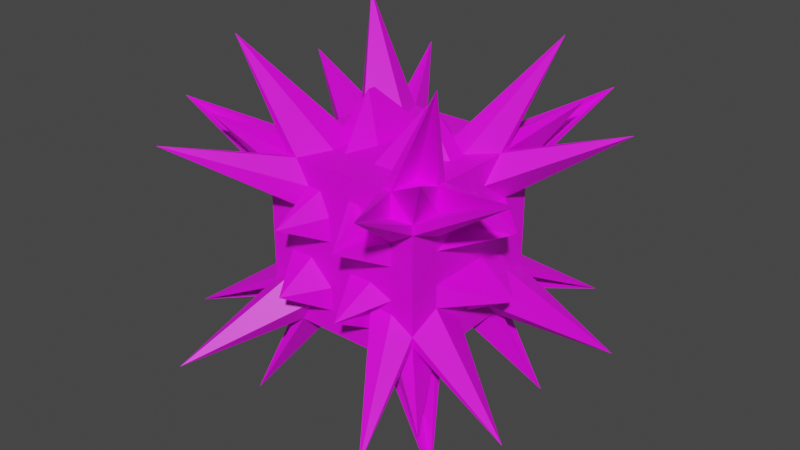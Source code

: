 # Source: angry-abstract2.blend  (saved by Blender 3.3.6; exported with 4.5.12 LTS)
import bpy
from mathutils import Matrix  # noqa: F401  (used for matrix-valued properties, if any)

bpy.ops.wm.read_factory_settings(use_empty=True)
scene = bpy.context.scene
scene.name = 'Scene'

# ---- collections
col_collection = bpy.data.collections.new('Collection'); scene.collection.children.link(col_collection)

# ---- images (referenced by path relative to the original .blend; pixels are not part of the script)
import os
ASSET_DIR = os.environ.get("B2B_ASSET_DIR", "")  # directory of the original .blend (textures are referenced by path, not embedded)
HERE = os.path.dirname(os.path.abspath(__file__))  # packed textures are extracted next to this script under _unpacked/

def load_image(name, relpath, width, height, colorspace="sRGB"):
    """Load a texture the original file referenced (path relative to the .blend, or extracted next to this script)."""
    p = next((c for c in (os.path.join(HERE, relpath), os.path.join(ASSET_DIR, relpath)) if relpath and os.path.exists(c)), "")
    if p:
        img = bpy.data.images.load(p, check_existing=True)
        img.name = name
    else:  # same state as the original file: an image datablock whose file is absent (Cycles renders it pink)
        img = bpy.data.images.new(name, width, height)
        img.source = "FILE"
        img.filepath = "//" + (relpath or name)
    img.colorspace_settings.name = colorspace
    return img
img_angryabstracttexture4_jpg = load_image('angryabstracttexture4.jpg', 'angryabstracttexture4.jpg', 1024, 1024, 'sRGB')

# ---- materials (node trees are filled in below, after node groups)
mat_material = bpy.data.materials.new('Material')
mat_material.alpha_threshold = 0.0
mat_material.use_transparent_shadow = False
mat_material.roughness = 0.5
mat_material.line_color = (0.0, 0.0, 0.0, 1.0)

# ---- material node trees
mat_material.use_nodes = True; mat_material.node_tree.nodes.clear()
_N = mat_material.node_tree.nodes; _L = mat_material.node_tree.links
n0 = _N.new('ShaderNodeOutputMaterial'); n0.name = 'Material Output'; n0.location = (300, 300)
n1 = _N.new('ShaderNodeBsdfPrincipled'); n1.name = 'Principled BSDF'; n1.location = (10, 300)
n1.distribution = 'GGX'
n1.subsurface_method = 'RANDOM_WALK_SKIN'
n1.inputs[3].default_value = 1.45
n1.inputs[27].default_value = (0.0, 0.0, 0.0, 1.0)
n1.inputs[28].default_value = 1.0
n2 = _N.new('ShaderNodeTexImage'); n2.name = 'Image Texture'; n2.location = (-300, 362)
n2.image = img_angryabstracttexture4_jpg
_L.new(n1.outputs[0], n0.inputs[0])
_L.new(n2.outputs[0], n1.inputs[0])
n0.is_active_output = True

# ---- world
world_world = bpy.data.worlds.new('World'); scene.world = world_world
world_world.use_nodes = True; world_world.node_tree.nodes.clear()
_N = world_world.node_tree.nodes; _L = world_world.node_tree.links
n0 = _N.new('ShaderNodeOutputWorld'); n0.name = 'World Output'; n0.location = (300, 300)
n1 = _N.new('ShaderNodeBackground'); n1.name = 'Background'; n1.location = (10, 300)
n1.inputs[0].default_value = (0.05088, 0.05088, 0.05088, 1.0)
_L.new(n1.outputs[0], n0.inputs[0])
n0.is_active_output = True
world_world.color = (0.05088, 0.05088, 0.05088)
world_world.use_sun_shadow = False
world_world.sun_shadow_jitter_overblur = 0.0

# ---- meshes
me_cube = bpy.data.meshes.new('Cube')
me_cube.from_pydata([(1.532, 1.532, 1.532), (1.532, 1.532, -1.532), (1.532, -1.532, 1.532), (1.532, -1.532, -1.532), (-1.532, 1.532, 1.532), (-1.532, 1.532, -1.532), (-1.532, -1.532, 1.532), (-1.532, -1.532, -1.532), (-1.076, 0.5202, -1.076), (-1.076, 0.03494, -1.076), (-1.076, -0.2153, -1.076), (-1.076, -0.5202, -1.076), (1.076, 0.5202, 1.076), (1.076, 0.03494, 1.076), (1.076, -0.2153, 1.076), (1.076, -0.5202, 1.076), (-1.076, -0.5202, 1.076), (-1.076, -0.03494, 1.076), (-1.076, 0.2153, 1.076), (-1.076, 0.5202, 1.076), (1.076, -0.5202, -1.076), (1.076, -0.03494, -1.076), (1.076, 0.2153, -1.076), (1.076, 0.5202, -1.076), (0.6432, 1.076, -1.076), (0.281, 1.076, -1.076), (0.1538, 1.076, -1.076), (-0.1538, 1.076, -1.076), (-0.4613, 1.076, -1.076), (-0.6432, 1.076, -1.076), (0.6432, -1.076, 1.076), (0.281, -1.076, 1.076), (0.1538, -1.076, 1.076), (-0.1538, -1.076, 1.076), (-0.4613, -1.076, 1.076), (-0.6432, -1.076, 1.076), (-0.6432, -1.076, -1.076), (-0.281, -1.076, -1.076), (-0.1538, -1.076, -1.076), (0.1538, -1.076, -1.076), (0.4613, -1.076, -1.076), (0.6432, -1.076, -1.076), (-0.6432, 1.076, 1.076), (-0.281, 1.076, 1.076), (-0.1538, 1.076, 1.076), (0.1538, 1.076, 1.076), (0.4613, 1.076, 1.076), (0.6432, 1.076, 1.076), (1.437, 1.162, -2.405), (0.281, 0.6458, -1.076), (0.1538, 0.6458, -1.076), (-0.1538, 0.6458, -1.076), (-0.4613, 0.6458, -1.076), (-1.437, 1.162, -2.405), (0.7688, 0.03494, -1.076), (0.434, 0.05396, -1.663), (0.1538, 0.2153, -1.076), (-0.1538, 0.2153, -1.076), (-0.4613, 0.2153, -1.076), (-0.7688, 0.03494, -1.076), (0.7688, -0.03494, -1.076), (0.434, -0.05396, -1.663), (0.1538, -0.2153, -1.076), (-0.1538, -0.2153, -1.076), (-0.4613, -0.2153, -1.076), (-0.7688, -0.03494, -1.076), (1.437, -1.162, -2.405), (0.281, -0.6458, -1.076), (0.1538, -0.6458, -1.076), (-0.1538, -0.6458, -1.076), (-0.4613, -0.6458, -1.076), (-1.437, -1.162, -2.405), (-1.437, 1.162, 2.405), (-0.281, 0.6458, 1.076), (-0.1538, 0.6458, 1.076), (0.1538, 0.6458, 1.076), (0.4613, 0.6458, 1.076), (1.437, 1.162, 2.405), (-0.7688, 0.03494, 1.076), (-0.434, 0.05396, 1.663), (-0.1538, 0.2153, 1.076), (0.1538, 0.2153, 1.076), (0.4613, 0.2153, 1.076), (0.7688, 0.03494, 1.076), (-0.7688, -0.03494, 1.076), (-0.434, -0.05396, 1.663), (-0.1538, -0.2153, 1.076), (0.1538, -0.2153, 1.076), (0.4613, -0.2153, 1.076), (0.7688, -0.03494, 1.076), (-1.437, -1.162, 2.405), (-0.281, -0.6458, 1.076), (-0.1538, -0.6458, 1.076), (0.1538, -0.6458, 1.076), (0.4613, -0.6458, 1.076), (1.437, -1.162, 2.405), (1.076, 1.076, 0.6432), (1.076, 1.076, 0.281), (1.076, 1.076, 0.1538), (1.076, 1.076, -0.1538), (1.076, 1.076, -0.4613), (1.076, 1.076, -0.6432), (-1.076, -1.076, -0.6432), (-1.076, -1.076, -0.281), (-1.076, -1.076, -0.1538), (-1.076, -1.076, 0.1538), (-1.076, -1.076, 0.4613), (-1.076, -1.076, 0.6432), (1.076, -1.076, 0.6432), (1.076, -1.076, 0.281), (1.076, -1.076, 0.1538), (1.076, -1.076, -0.1538), (1.076, -1.076, -0.4613), (1.076, -1.076, -0.6432), (-1.076, 1.076, 0.6432), (-1.076, 1.076, 0.281), (-1.076, 1.076, 0.1538), (-1.076, 1.076, -0.1538), (-1.076, 1.076, -0.4613), (-1.076, 1.076, -0.6432), (2.405, 1.162, 1.437), (1.076, 0.6458, 0.281), (1.076, 0.6458, 0.1538), (1.076, 0.6458, -0.1538), (1.076, 0.6458, -0.4613), (2.405, 1.162, -1.437), (1.076, 0.03494, 0.7688), (1.663, 0.05396, 0.434), (1.076, 0.2153, 0.1538), (1.076, 0.2153, -0.1538), (1.076, 0.2153, -0.4613), (1.076, 0.03494, -0.7688), (1.076, -0.03494, 0.7688), (1.663, -0.05396, 0.434), (1.076, -0.2153, 0.1538), (1.076, -0.2153, -0.1538), (1.076, -0.2153, -0.4613), (1.076, -0.03494, -0.7688), (2.405, -1.162, 1.437), (1.076, -0.6458, 0.281), (1.076, -0.6458, 0.1538), (1.076, -0.6458, -0.1538), (1.076, -0.6458, -0.4613), (2.405, -1.162, -1.437), (-2.405, -1.162, 1.437), (-1.076, -0.6458, 0.281), (-1.076, -0.6458, 0.1538), (-1.076, -0.6458, -0.1538), (-1.076, -0.6458, -0.4613), (-2.405, -1.162, -1.437), (-1.076, -0.03494, 0.7688), (-1.663, -0.05396, 0.434), (-1.076, -0.2153, 0.1538), (-1.076, -0.2153, -0.1538), (-1.076, -0.2153, -0.4613), (-1.076, -0.03494, -0.7688), (-1.076, 0.03494, 0.7688), (-1.663, 0.05396, 0.434), (-1.076, 0.2153, 0.1538), (-1.076, 0.2153, -0.1538), (-1.076, 0.2153, -0.4613), (-1.076, 0.03494, -0.7688), (-2.405, 1.162, 1.437), (-1.076, 0.6458, 0.281), (-1.076, 0.6458, 0.1538), (-1.076, 0.6458, -0.1538), (-1.076, 0.6458, -0.4613), (-2.405, 1.162, -1.437), (-1.437, 2.405, 1.437), (-0.7688, 1.076, 0.281), (-0.7688, 1.076, 0.1538), (-0.7688, 1.076, -0.1538), (-0.7688, 1.076, -0.4613), (-1.437, 2.405, -1.437), (-0.281, 1.076, 0.7688), (-0.434, 1.663, 0.434), (-0.4613, 1.076, 0.1538), (-0.4613, 1.076, -0.1538), (-0.4613, 1.076, -0.4613), (-0.281, 1.076, -0.7688), (-0.1538, 1.076, 0.7688), (-0.1538, 1.076, 0.4613), (-0.1538, 1.076, 0.1538), (-0.1538, 1.076, -0.1538), (-0.1538, 1.076, -0.4613), (-0.1538, 1.076, -0.7688), (0.1538, 1.076, 0.7688), (0.1538, 1.076, 0.4613), (0.1538, 1.076, 0.1538), (0.1538, 1.076, -0.1538), (0.1538, 1.076, -0.4613), (0.1538, 1.076, -0.7688), (0.281, 1.076, 0.7688), (0.434, 1.663, 0.434), (0.4613, 1.076, 0.1538), (0.4613, 1.076, -0.1538), (0.4613, 1.076, -0.4613), (0.281, 1.076, -0.7688), (1.437, 2.405, 1.437), (0.7688, 1.076, 0.281), (0.7688, 1.076, 0.1538), (0.7688, 1.076, -0.1538), (0.7688, 1.076, -0.4613), (1.437, 2.405, -1.437), (1.437, -2.405, 1.437), (0.7688, -1.076, 0.281), (0.7688, -1.076, 0.1538), (0.7688, -1.076, -0.1538), (0.7688, -1.076, -0.4613), (1.437, -2.405, -1.437), (0.281, -1.076, 0.7688), (0.434, -1.663, 0.434), (0.4613, -1.076, 0.1538), (0.4613, -1.076, -0.1538), (0.4613, -1.076, -0.4613), (0.281, -1.076, -0.7688), (0.1538, -1.076, 0.7688), (0.1538, -1.076, 0.4613), (0.1538, -1.076, 0.1538), (0.1538, -1.076, -0.1538), (0.1538, -1.076, -0.4613), (0.1538, -1.076, -0.7688), (-0.1538, -1.076, 0.7688), (-0.1538, -1.076, 0.4613), (-0.1538, -1.076, 0.1538), (-0.1538, -1.076, -0.1538), (-0.1538, -1.076, -0.4613), (-0.1538, -1.076, -0.7688), (-0.281, -1.076, 0.7688), (-0.434, -1.663, 0.434), (-0.4613, -1.076, 0.1538), (-0.4613, -1.076, -0.1538), (-0.4613, -1.076, -0.4613), (-0.281, -1.076, -0.7688), (-1.437, -2.405, 1.437), (-0.7688, -1.076, 0.281), (-0.7688, -1.076, 0.1538), (-0.7688, -1.076, -0.1538), (-0.7688, -1.076, -0.4613), (-1.437, -2.405, -1.437), (1.076, 0.6458, -0.7688), (1.076, 0.6458, -1.076), (1.076, -0.6458, -0.7688), (1.076, -0.6458, -1.076), (-0.7688, 0.6458, -1.076), (-1.076, 0.6458, -1.076), (-0.7688, -0.6458, -1.076), (-1.076, -0.6458, -1.076), (-1.076, -0.6458, -0.7688), (-1.076, 0.6458, -0.7688), (0.7688, 0.6458, 1.076), (1.076, 0.6458, 1.076), (0.7688, -0.6458, 1.076), (1.076, -0.6458, 1.076), (0.7688, 0.6458, -1.076), (0.7688, -0.6458, -1.076), (-1.076, 0.6458, 1.076), (-0.7688, 0.6458, 1.076), (-1.076, -0.6458, 1.076), (-0.7688, -0.6458, 1.076), (0.7688, 1.076, 1.076), (-0.7688, 1.076, 1.076), (-0.7688, 1.076, -1.076), (0.7688, 1.076, -1.076), (-0.7688, 1.076, -0.7688), (0.7688, 1.076, -0.7688), (-0.7688, -1.076, -1.076), (0.7688, -1.076, -1.076), (0.7688, -1.076, -0.7688), (-0.7688, -1.076, -0.7688), (0.7688, -1.076, 1.076), (-0.7688, -1.076, 1.076), (1.076, 0.6458, 0.7688), (1.076, -0.6458, 0.7688), (-1.076, -0.6458, 0.7688), (-1.076, 0.6458, 0.7688), (-0.7688, 1.076, 0.7688), (0.7688, 1.076, 0.7688), (0.7688, -1.076, 0.7688), (-0.7688, -1.076, 0.7688), (1.076, -1.076, -0.7688), (1.076, -1.076, 0.7688), (-1.076, 1.076, -0.7688), (-1.076, 1.076, 0.7688), (-1.076, -1.076, -0.7688), (-1.076, -1.076, 0.7688), (1.076, 1.076, -0.7688), (1.076, 1.076, 0.7688), (1.076, 0.2153, -0.7688), (1.076, 0.03494, -1.076), (1.076, -0.2153, -0.7688), (1.076, -0.2153, -1.076), (-0.7688, 0.2153, -1.076), (-1.076, 0.2153, -1.076), (-0.7688, -0.2153, -1.076), (-1.076, -0.03494, -1.076), (-1.076, -0.2153, -0.7688), (-1.076, 0.2153, -0.7688), (0.7688, 0.2153, 1.076), (1.076, 0.2153, 1.076), (0.7688, -0.2153, 1.076), (1.076, -0.03494, 1.076), (0.7688, 0.2153, -1.076), (0.4613, 0.2153, -1.076), (-0.434, 0.05396, -1.663), (0.7688, -0.2153, -1.076), (0.4613, -0.2153, -1.076), (-0.434, -0.05396, -1.663), (-1.076, 0.03494, 1.076), (-0.7688, 0.2153, 1.076), (-0.4613, 0.2153, 1.076), (0.434, 0.05396, 1.663), (-1.076, -0.2153, 1.076), (-0.7688, -0.2153, 1.076), (-0.4613, -0.2153, 1.076), (0.434, -0.05396, 1.663), (0.281, -0.6458, 1.076), (-0.4613, -0.6458, 1.076), (0.281, 0.6458, 1.076), (-0.4613, 0.6458, 1.076), (0.281, 1.076, 1.076), (-0.4613, 1.076, 1.076), (-0.281, -0.6458, -1.076), (0.4613, -0.6458, -1.076), (-0.281, 0.6458, -1.076), (0.4613, 0.6458, -1.076), (-0.281, 1.076, -1.076), (0.4613, 1.076, -1.076), (-0.4613, 1.076, -0.7688), (0.4613, 1.076, -0.7688), (-0.4613, -1.076, -1.076), (0.281, -1.076, -1.076), (0.4613, -1.076, -0.7688), (-0.4613, -1.076, -0.7688), (0.4613, -1.076, 1.076), (-0.281, -1.076, 1.076), (1.076, 0.2153, 0.7688), (1.076, 0.2153, 0.4613), (1.663, 0.05396, -0.434), (1.076, -0.2153, 0.7688), (1.076, -0.2153, 0.4613), (1.663, -0.05396, -0.434), (-1.076, -0.2153, 0.7688), (-1.076, -0.2153, 0.4613), (-1.663, -0.05396, -0.434), (-1.076, 0.2153, 0.7688), (-1.076, 0.2153, 0.4613), (-1.663, 0.05396, -0.434), (-0.4613, 1.076, 0.7688), (-0.4613, 1.076, 0.4613), (-0.434, 1.663, -0.434), (0.4613, 1.076, 0.7688), (0.4613, 1.076, 0.4613), (0.434, 1.663, -0.434), (0.4613, -1.076, 0.7688), (0.4613, -1.076, 0.4613), (0.434, -1.663, -0.434), (-0.4613, -1.076, 0.7688), (-0.4613, -1.076, 0.4613), (-0.434, -1.663, -0.434), (-0.7688, -1.076, -0.281), (-0.7688, -1.076, 0.4613), (0.7688, -1.076, -0.281), (0.7688, -1.076, 0.4613), (1.076, -1.076, -0.281), (1.076, -1.076, 0.4613), (0.7688, 1.076, -0.281), (0.7688, 1.076, 0.4613), (-0.7688, 1.076, -0.281), (-0.7688, 1.076, 0.4613), (-1.076, 1.076, -0.281), (-1.076, 1.076, 0.4613), (-1.076, 0.6458, -0.281), (-1.076, 0.6458, 0.4613), (-1.076, -0.6458, -0.281), (-1.076, -0.6458, 0.4613), (-1.076, -1.076, -0.4613), (-1.076, -1.076, 0.281), (1.076, -0.6458, -0.281), (1.076, -0.6458, 0.4613), (1.076, 0.6458, -0.281), (1.076, 0.6458, 0.4613), (1.076, 1.076, -0.281), (1.076, 1.076, 0.4613)], [], [(259, 258, 6, 271), (279, 271, 6, 285), (275, 256, 4, 283), (255, 243, 3, 267), (273, 253, 2, 281), (277, 260, 0, 287), (287, 0, 251, 272), (120, 12, 299, 336), (126, 13, 301, 132), (339, 14, 15, 138), (263, 1, 241, 254), (48, 23, 22, 302), (54, 289, 21, 60), (305, 291, 20, 66), (285, 6, 258, 274), (144, 16, 312, 342), (150, 17, 308, 156), (345, 18, 19, 162), (261, 4, 256, 257), (72, 19, 18, 309), (78, 308, 17, 84), (313, 312, 16, 90), (14, 300, 95, 15), (300, 88, 94, 95), (315, 87, 93, 316), (87, 86, 92, 93), (86, 85, 91, 92), (314, 313, 90, 317), (13, 83, 89, 301), (83, 311, 315, 89), (311, 81, 87, 315), (81, 80, 86, 87), (80, 79, 85, 86), (79, 78, 84, 85), (12, 77, 298, 299), (77, 76, 82, 298), (318, 75, 81, 311), (75, 74, 80, 81), (74, 73, 79, 80), (319, 72, 309, 310), (0, 260, 250, 251), (47, 46, 76, 77), (320, 45, 75, 318), (45, 44, 74, 75), (44, 43, 73, 74), (321, 42, 72, 319), (10, 294, 71, 11), (294, 64, 70, 71), (307, 63, 69, 322), (63, 62, 68, 69), (62, 61, 67, 68), (306, 305, 66, 323), (9, 59, 65, 295), (59, 304, 307, 65), (304, 57, 63, 307), (57, 56, 62, 63), (56, 55, 61, 62), (55, 54, 60, 61), (8, 53, 292, 293), (53, 52, 58, 292), (324, 51, 57, 304), (51, 50, 56, 57), (50, 49, 55, 56), (325, 48, 302, 303), (5, 262, 244, 245), (29, 28, 52, 53), (326, 27, 51, 324), (27, 26, 50, 51), (26, 25, 49, 50), (327, 24, 48, 325), (283, 4, 261, 276), (168, 42, 321, 348), (174, 43, 44, 180), (180, 44, 45, 186), (186, 45, 320, 192), (351, 46, 47, 198), (247, 246, 266, 7), (71, 70, 330, 36), (322, 69, 38, 37), (69, 68, 39, 38), (68, 67, 331, 39), (323, 66, 41, 40), (281, 2, 270, 278), (204, 30, 334, 354), (210, 31, 32, 216), (216, 32, 33, 222), (222, 33, 335, 228), (357, 34, 35, 234), (253, 252, 270, 2), (95, 94, 334, 30), (316, 93, 32, 31), (93, 92, 33, 32), (92, 91, 335, 33), (317, 90, 35, 34), (330, 333, 239, 36), (333, 232, 238, 239), (359, 231, 237, 360), (231, 230, 236, 237), (230, 229, 235, 236), (358, 357, 234, 361), (38, 227, 233, 37), (227, 226, 359, 233), (226, 225, 231, 359), (225, 224, 230, 231), (224, 223, 229, 230), (223, 222, 228, 229), (39, 221, 227, 38), (221, 220, 226, 227), (220, 219, 225, 226), (219, 218, 224, 225), (218, 217, 223, 224), (217, 216, 222, 223), (331, 215, 221, 39), (215, 356, 220, 221), (356, 213, 219, 220), (213, 212, 218, 219), (212, 211, 217, 218), (211, 210, 216, 217), (41, 209, 332, 40), (209, 208, 214, 332), (362, 207, 213, 356), (207, 206, 212, 213), (206, 205, 211, 212), (363, 204, 354, 355), (3, 280, 268, 267), (113, 112, 208, 209), (364, 111, 207, 362), (111, 110, 206, 207), (110, 109, 205, 206), (365, 108, 204, 363), (327, 329, 203, 24), (329, 196, 202, 203), (353, 195, 201, 366), (195, 194, 200, 201), (194, 193, 199, 200), (352, 351, 198, 367), (26, 191, 197, 25), (191, 190, 353, 197), (190, 189, 195, 353), (189, 188, 194, 195), (188, 187, 193, 194), (187, 186, 192, 193), (27, 185, 191, 26), (185, 184, 190, 191), (184, 183, 189, 190), (183, 182, 188, 189), (182, 181, 187, 188), (181, 180, 186, 187), (326, 179, 185, 27), (179, 350, 184, 185), (350, 177, 183, 184), (177, 176, 182, 183), (176, 175, 181, 182), (175, 174, 180, 181), (29, 173, 328, 28), (173, 172, 178, 328), (368, 171, 177, 350), (171, 170, 176, 177), (170, 169, 175, 176), (369, 168, 348, 349), (5, 282, 264, 262), (119, 118, 172, 173), (370, 117, 171, 368), (117, 116, 170, 171), (116, 115, 169, 170), (371, 114, 168, 369), (293, 297, 167, 8), (297, 160, 166, 167), (347, 159, 165, 372), (159, 158, 164, 165), (158, 157, 163, 164), (346, 345, 162, 373), (295, 155, 161, 9), (155, 344, 347, 161), (344, 153, 159, 347), (153, 152, 158, 159), (152, 151, 157, 158), (151, 150, 156, 157), (11, 149, 296, 10), (149, 148, 154, 296), (374, 147, 153, 344), (147, 146, 152, 153), (146, 145, 151, 152), (375, 144, 342, 343), (7, 284, 248, 247), (102, 376, 148, 149), (103, 104, 147, 374), (104, 105, 146, 147), (105, 377, 145, 146), (106, 107, 144, 375), (291, 290, 143, 20), (290, 136, 142, 143), (341, 135, 141, 378), (135, 134, 140, 141), (134, 133, 139, 140), (340, 339, 138, 379), (289, 131, 137, 21), (131, 338, 341, 137), (338, 129, 135, 341), (129, 128, 134, 135), (128, 127, 133, 134), (127, 126, 132, 133), (23, 125, 288, 22), (125, 124, 130, 288), (380, 123, 129, 338), (123, 122, 128, 129), (122, 121, 127, 128), (381, 120, 336, 337), (1, 286, 240, 241), (101, 100, 124, 125), (382, 99, 123, 380), (99, 98, 122, 123), (98, 97, 121, 122), (383, 96, 120, 381), (263, 265, 286, 1), (203, 202, 100, 101), (366, 201, 99, 382), (201, 200, 98, 99), (200, 199, 97, 98), (367, 198, 96, 383), (243, 242, 280, 3), (143, 142, 112, 113), (378, 141, 111, 364), (141, 140, 110, 111), (140, 139, 109, 110), (379, 138, 108, 365), (245, 249, 282, 5), (167, 166, 118, 119), (372, 165, 117, 370), (165, 164, 116, 117), (164, 163, 115, 116), (373, 162, 114, 371), (266, 269, 284, 7), (239, 238, 376, 102), (360, 237, 104, 103), (237, 236, 105, 104), (236, 235, 377, 105), (361, 234, 107, 106), (125, 23, 241, 240), (20, 143, 242, 243), (53, 8, 245, 244), (11, 71, 246, 247), (149, 11, 247, 248), (8, 167, 249, 245), (77, 12, 251, 250), (15, 95, 252, 253), (23, 48, 254, 241), (66, 20, 243, 255), (19, 72, 257, 256), (90, 16, 258, 259), (47, 77, 250, 260), (72, 42, 261, 257), (29, 53, 244, 262), (48, 24, 263, 254), (173, 29, 262, 264), (24, 203, 265, 263), (71, 36, 266, 246), (41, 66, 255, 267), (209, 41, 267, 268), (36, 239, 269, 266), (95, 30, 270, 252), (35, 90, 259, 271), (12, 120, 272, 251), (138, 15, 253, 273), (16, 144, 274, 258), (162, 19, 256, 275), (42, 168, 276, 261), (198, 47, 260, 277), (30, 204, 278, 270), (234, 35, 271, 279), (113, 209, 268, 280), (204, 108, 281, 278), (119, 173, 264, 282), (168, 114, 283, 276), (102, 149, 248, 284), (144, 107, 285, 274), (101, 125, 240, 286), (120, 96, 287, 272), (203, 101, 286, 265), (96, 198, 277, 287), (143, 113, 280, 242), (108, 138, 273, 281), (167, 119, 282, 249), (114, 162, 275, 283), (239, 102, 284, 269), (107, 234, 279, 285), (131, 289, 22, 288), (21, 137, 290, 291), (59, 9, 293, 292), (295, 65, 294, 10), (155, 295, 10, 296), (9, 161, 297, 293), (83, 13, 299, 298), (301, 89, 300, 14), (289, 54, 302, 22), (54, 55, 303, 302), (304, 59, 292, 58), (60, 21, 291, 305), (61, 60, 305, 306), (65, 307, 64, 294), (308, 78, 309, 18), (78, 79, 310, 309), (311, 83, 298, 82), (84, 17, 312, 313), (85, 84, 313, 314), (89, 315, 88, 300), (315, 316, 94, 88), (91, 85, 314, 317), (318, 311, 82, 76), (79, 73, 319, 310), (320, 318, 76, 46), (73, 43, 321, 319), (307, 322, 70, 64), (67, 61, 306, 323), (324, 304, 58, 52), (55, 49, 325, 303), (326, 324, 52, 28), (49, 25, 327, 325), (179, 326, 28, 328), (25, 197, 329, 327), (322, 37, 330, 70), (331, 67, 323, 40), (215, 331, 40, 332), (37, 233, 333, 330), (316, 31, 334, 94), (335, 91, 317, 34), (13, 126, 336, 299), (126, 127, 337, 336), (338, 131, 288, 130), (132, 301, 14, 339), (133, 132, 339, 340), (137, 341, 136, 290), (17, 150, 342, 312), (150, 151, 343, 342), (344, 155, 296, 154), (156, 308, 18, 345), (157, 156, 345, 346), (161, 347, 160, 297), (43, 174, 348, 321), (174, 175, 349, 348), (350, 179, 328, 178), (192, 320, 46, 351), (193, 192, 351, 352), (197, 353, 196, 329), (31, 210, 354, 334), (210, 211, 355, 354), (356, 215, 332, 214), (228, 335, 34, 357), (229, 228, 357, 358), (233, 359, 232, 333), (359, 360, 238, 232), (235, 229, 358, 361), (362, 356, 214, 208), (211, 205, 363, 355), (364, 362, 208, 112), (205, 109, 365, 363), (353, 366, 202, 196), (199, 193, 352, 367), (368, 350, 178, 172), (175, 169, 369, 349), (370, 368, 172, 118), (169, 115, 371, 369), (347, 372, 166, 160), (163, 157, 346, 373), (374, 344, 154, 148), (151, 145, 375, 343), (103, 374, 148, 376), (145, 377, 106, 375), (341, 378, 142, 136), (139, 133, 340, 379), (380, 338, 130, 124), (127, 121, 381, 337), (382, 380, 124, 100), (121, 97, 383, 381), (366, 382, 100, 202), (97, 199, 367, 383), (378, 364, 112, 142), (109, 139, 379, 365), (372, 370, 118, 166), (115, 163, 373, 371), (360, 103, 376, 238), (377, 235, 361, 106)])
_uv = me_cube.uv_layers.new(name='UVMap')
_uv.uv.foreach_set('vector', [0.2265, 0.9714, 0.2241, 0.9526, 0.2526, 0.8803, 0.2526, 0.9571, 0.5866, 0.9714, 0.5771, 0.95, 0.6076, 0.8911, 0.6076, 0.9614, 0.9766, 0.5397, 0.9841, 0.5556, 0.9841, 0.6353, 0.9582, 0.5629, 0.9155, 0.3964, 0.9337, 0.402, 0.9337, 0.4817, 0.897, 0.4197, 0.1013, 0.9703, 0.09872, 0.9519, 0.1274, 0.8786, 0.1274, 0.9555, 0.7557, 0.9865, 0.7445, 0.966, 0.7765, 0.9166, 0.7765, 0.9758, 0.8933, 0.9185, 0.9298, 0.8568, 0.9298, 0.9367, 0.912, 0.9421, 0.3732, 0.3914, 0.3921, 0.2914, 0.4072, 0.2766, 0.4238, 0.2823, 0.5767, 0.9677, 0.5594, 0.9609, 0.5594, 0.956, 0.5767, 0.9628, 0.7166, 0.1213, 0.7334, 0.1376, 0.733, 0.1429, 0.68, 0.2438, 0.8756, 0.8939, 0.8756, 0.9707, 0.8471, 0.8984, 0.8496, 0.8795, 0.663, 0.3964, 0.6523, 0.2972, 0.6622, 0.2783, 0.68, 0.2794, 0.3267, 0.7899, 0.3444, 0.7829, 0.3444, 0.7877, 0.3267, 0.7947, 0.4292, 0.8615, 0.4129, 0.8448, 0.4076, 0.8445, 0.4479, 0.7518, 0.9227, 0.6943, 0.9587, 0.6355, 0.9587, 0.7132, 0.9416, 0.7172, 0.1132, 0.4391, 0.1965, 0.4907, 0.2064, 0.5095, 0.1942, 0.5236, 0.2001, 0.5347, 0.2122, 0.5207, 0.2145, 0.525, 0.2024, 0.5391, 0.2754, 0.7705, 0.2917, 0.7872, 0.2864, 0.7876, 0.2241, 0.8803, 0.9, 0.1833, 0.9367, 0.1213, 0.9367, 0.201, 0.9185, 0.2065, 0.3267, 0.8803, 0.2864, 0.7876, 0.2917, 0.7872, 0.308, 0.7705, 0.3444, 0.8314, 0.3267, 0.8244, 0.3267, 0.8196, 0.3444, 0.8266, 0.2241, 0.5084, 0.2064, 0.5095, 0.1965, 0.4907, 0.2071, 0.3914, 0.7334, 0.1376, 0.7501, 0.1213, 0.7853, 0.2438, 0.733, 0.1429, 0.788, 0.4042, 0.804, 0.3964, 0.8271, 0.4157, 0.779, 0.5397, 0.7055, 0.5941, 0.7532, 0.599, 0.7532, 0.6291, 0.7465, 0.626, 0.406, 0.2032, 0.3986, 0.1857, 0.4198, 0.1649, 0.4272, 0.1824, 0.3986, 0.1857, 0.3522, 0.1667, 0.4167, 0.1576, 0.4198, 0.1649, 0.3912, 0.1682, 0.3837, 0.1507, 0.3424, 0.04212, 0.4124, 0.1474, 0.416, 0.2679, 0.4086, 0.2504, 0.412, 0.247, 0.4195, 0.2645, 0.4086, 0.2504, 0.3679, 0.2213, 0.3732, 0.2161, 0.412, 0.247, 0.7055, 0.5866, 0.7532, 0.5689, 0.7532, 0.599, 0.7055, 0.5941, 0.3848, 0.2241, 0.3774, 0.2065, 0.3986, 0.1857, 0.406, 0.2032, 0.3774, 0.2065, 0.3469, 0.1719, 0.3522, 0.1667, 0.3986, 0.1857, 0.3922, 0.8685, 0.3472, 0.8919, 0.3453, 0.8874, 0.3892, 0.8615, 0.3921, 0.2914, 0.2975, 0.3183, 0.3997, 0.2591, 0.4072, 0.2766, 0.779, 0.5359, 0.7489, 0.4099, 0.7758, 0.3964, 0.7765, 0.4142, 0.7465, 0.5359, 0.7532, 0.5389, 0.7532, 0.5689, 0.7055, 0.5866, 0.3636, 0.2449, 0.3562, 0.2274, 0.3774, 0.2065, 0.3848, 0.2241, 0.3562, 0.2274, 0.3531, 0.2201, 0.3469, 0.1719, 0.3774, 0.2065, 0.3488, 0.2098, 0.2279, 0.1546, 0.3625, 0.1715, 0.37, 0.189, 0.4555, 0.9572, 0.4287, 0.8851, 0.4473, 0.8615, 0.4555, 0.8773, 0.7225, 0.4339, 0.7221, 0.4234, 0.7489, 0.4099, 0.779, 0.5359, 0.3455, 0.273, 0.3424, 0.2657, 0.3636, 0.2449, 0.3667, 0.2521, 0.3424, 0.2657, 0.335, 0.2482, 0.3562, 0.2274, 0.3636, 0.2449, 0.335, 0.2482, 0.3319, 0.2409, 0.3531, 0.2201, 0.3562, 0.2274, 0.3276, 0.2307, 0.3232, 0.2203, 0.2279, 0.1546, 0.3488, 0.2098, 0.1792, 0.1148, 0.1718, 0.1323, 0.06952, 0.0731, 0.1642, 0.1, 0.5795, 0.6533, 0.5803, 0.6355, 0.6071, 0.649, 0.5771, 0.775, 0.6578, 0.5783, 0.7055, 0.596, 0.7055, 0.626, 0.6988, 0.6291, 0.1569, 0.1673, 0.1495, 0.1849, 0.1283, 0.164, 0.1357, 0.1465, 0.1495, 0.1849, 0.1189, 0.2195, 0.1252, 0.1713, 0.1283, 0.164, 0.142, 0.2024, 0.1346, 0.2199, 0.0, 0.2368, 0.1208, 0.1816, 0.1915, 0.1269, 0.1841, 0.1444, 0.1807, 0.141, 0.1881, 0.1235, 0.1841, 0.1444, 0.1453, 0.1753, 0.1399, 0.1701, 0.1807, 0.141, 0.6578, 0.5708, 0.7055, 0.5659, 0.7055, 0.596, 0.6578, 0.5783, 0.1781, 0.1882, 0.1707, 0.2057, 0.1495, 0.1849, 0.1569, 0.1673, 0.1707, 0.2057, 0.1243, 0.2247, 0.1189, 0.2195, 0.1495, 0.1849, 0.9191, 0.6097, 0.8751, 0.5838, 0.8771, 0.5793, 0.9221, 0.6027, 0.7323, 0.2654, 0.68, 0.3663, 0.7152, 0.2438, 0.7319, 0.2601, 0.7831, 0.7788, 0.7351, 0.6548, 0.7582, 0.6355, 0.7741, 0.6433, 0.6988, 0.5389, 0.7055, 0.5359, 0.7055, 0.5659, 0.6578, 0.5708, 0.1993, 0.209, 0.1919, 0.2265, 0.1707, 0.2057, 0.1781, 0.1882, 0.1919, 0.2265, 0.1888, 0.2338, 0.1243, 0.2247, 0.1707, 0.2057, 0.1844, 0.244, 0.1145, 0.3493, 0.1558, 0.2407, 0.1632, 0.2232, 0.9582, 0.623, 0.9221, 0.563, 0.941, 0.5397, 0.9582, 0.5442, 0.7214, 0.6786, 0.712, 0.674, 0.7351, 0.6548, 0.7831, 0.7788, 0.2236, 0.2226, 0.2205, 0.2298, 0.1993, 0.209, 0.2024, 0.2017, 0.2205, 0.2298, 0.2131, 0.2473, 0.1919, 0.2265, 0.1993, 0.209, 0.2131, 0.2473, 0.21, 0.2546, 0.1888, 0.2338, 0.1919, 0.2265, 0.2056, 0.2649, 0.2012, 0.2752, 0.1145, 0.3493, 0.1844, 0.244, 0.2794, 0.9403, 0.3101, 0.8803, 0.3101, 0.9514, 0.289, 0.9616, 0.426, 0.3914, 0.42, 0.4704, 0.421, 0.4841, 0.3977, 0.4864, 0.3987, 0.5001, 0.422, 0.4978, 0.4227, 0.5074, 0.3994, 0.5097, 0.3994, 0.5097, 0.4227, 0.5074, 0.4244, 0.5307, 0.4011, 0.533, 0.4011, 0.533, 0.4244, 0.5307, 0.4251, 0.5403, 0.4018, 0.5426, 0.7082, 0.411, 0.7221, 0.4234, 0.7225, 0.4339, 0.6578, 0.5359, 0.2794, 0.9601, 0.2712, 0.9759, 0.2526, 0.9523, 0.2794, 0.8803, 0.5771, 0.775, 0.6071, 0.649, 0.634, 0.6625, 0.6335, 0.673, 0.1388, 0.1393, 0.1357, 0.1465, 0.1145, 0.1257, 0.1176, 0.1184, 0.1357, 0.1465, 0.1283, 0.164, 0.1071, 0.1432, 0.1145, 0.1257, 0.1283, 0.164, 0.1252, 0.1713, 0.104, 0.1505, 0.1071, 0.1432, 0.1208, 0.1816, 0.0, 0.2368, 0.09522, 0.1711, 0.09962, 0.1607, 0.9298, 0.9238, 0.9624, 0.8568, 0.9624, 0.9314, 0.9423, 0.9435, 0.8639, 0.5397, 0.8407, 0.4395, 0.8501, 0.4349, 0.856, 0.4173, 0.514, 0.5153, 0.4907, 0.513, 0.4914, 0.5033, 0.5147, 0.5057, 0.5147, 0.5057, 0.4914, 0.5033, 0.4931, 0.4801, 0.5164, 0.4824, 0.5164, 0.4824, 0.4931, 0.4801, 0.4938, 0.4705, 0.5171, 0.4728, 0.4502, 0.1323, 0.4336, 0.1265, 0.4292, 0.1162, 0.4559, 0.0, 0.9581, 0.07877, 0.9409, 0.08331, 0.922, 0.05996, 0.9581, 0.0, 0.779, 0.5397, 0.8271, 0.4157, 0.8501, 0.4349, 0.8407, 0.4395, 0.4303, 0.1897, 0.4272, 0.1824, 0.4484, 0.1616, 0.4515, 0.1688, 0.4272, 0.1824, 0.4198, 0.1649, 0.441, 0.1441, 0.4484, 0.1616, 0.4198, 0.1649, 0.4167, 0.1576, 0.4379, 0.1368, 0.441, 0.1441, 0.4124, 0.1474, 0.3424, 0.04212, 0.4292, 0.1162, 0.4336, 0.1265, 0.634, 0.6625, 0.6478, 0.6501, 0.6982, 0.775, 0.6335, 0.673, 0.7776, 0.9115, 0.7608, 0.9166, 0.7445, 0.9068, 0.7776, 0.7788, 0.04308, 0.9655, 0.02504, 0.9192, 0.04308, 0.9132, 0.04019, 0.9199, 0.588, 0.4661, 0.5647, 0.4637, 0.5663, 0.4405, 0.5896, 0.4428, 0.5647, 0.4637, 0.5358, 0.4708, 0.5567, 0.4395, 0.5663, 0.4405, 0.7992, 0.916, 0.7831, 0.9066, 0.8163, 0.7794, 0.8163, 0.9112, 0.6562, 0.4963, 0.6329, 0.494, 0.6336, 0.4843, 0.6568, 0.4866, 0.691, 0.9459, 0.6754, 0.9357, 0.6981, 0.8912, 0.6981, 0.9443, 0.0, 0.9414, 0.006991, 0.9253, 0.02504, 0.9192, 0.04308, 0.9655, 0.5863, 0.4893, 0.563, 0.487, 0.5647, 0.4637, 0.588, 0.4661, 0.9099, 0.4817, 0.9285, 0.4825, 0.9285, 0.5322, 0.897, 0.4939, 0.978, 0.4615, 0.9923, 0.4513, 1.0, 0.453, 1.0, 0.5061, 0.6545, 0.5195, 0.6312, 0.5172, 0.6329, 0.494, 0.6562, 0.4963, 0.6312, 0.5172, 0.6079, 0.5149, 0.6096, 0.4916, 0.6329, 0.494, 0.6079, 0.5149, 0.5846, 0.5126, 0.5863, 0.4893, 0.6096, 0.4916, 0.5846, 0.5126, 0.5613, 0.5103, 0.563, 0.487, 0.5863, 0.4893, 0.5613, 0.5103, 0.538, 0.508, 0.5397, 0.4847, 0.563, 0.487, 0.538, 0.508, 0.5147, 0.5057, 0.5164, 0.4824, 0.5397, 0.4847, 0.6538, 0.5292, 0.6305, 0.5268, 0.6312, 0.5172, 0.6545, 0.5195, 0.6305, 0.5268, 0.5968, 0.543, 0.6079, 0.5149, 0.6312, 0.5172, 0.5968, 0.543, 0.5829, 0.5359, 0.5846, 0.5126, 0.6079, 0.5149, 0.5829, 0.5359, 0.5596, 0.5336, 0.5613, 0.5103, 0.5846, 0.5126, 0.5596, 0.5336, 0.5311, 0.5365, 0.538, 0.508, 0.5613, 0.5103, 0.5311, 0.5365, 0.514, 0.5153, 0.5147, 0.5057, 0.538, 0.508, 0.6518, 0.5566, 0.6578, 0.6355, 0.6295, 0.5405, 0.6528, 0.5428, 0.6578, 0.6355, 0.6045, 0.5614, 0.6062, 0.5382, 0.6295, 0.5405, 0.06593, 0.9664, 0.05888, 0.9682, 0.04308, 0.9576, 0.06593, 0.9132, 0.5812, 0.5591, 0.5579, 0.5568, 0.5596, 0.5336, 0.5829, 0.5359, 0.5288, 0.9434, 0.5363, 0.945, 0.5363, 0.998, 0.5141, 0.9534, 0.03306, 0.8944, 0.06611, 0.7878, 0.06611, 0.8998, 0.04693, 0.9132, 0.3407, 0.9616, 0.3101, 0.9015, 0.3197, 0.8803, 0.3407, 0.8905, 0.5232, 0.7396, 0.5234, 0.75, 0.5095, 0.763, 0.4559, 0.6396, 0.5892, 0.5834, 0.5795, 0.5824, 0.5812, 0.5591, 0.5908, 0.5601, 0.5795, 0.5824, 0.5562, 0.5801, 0.5579, 0.5568, 0.5812, 0.5591, 0.5562, 0.5801, 0.5466, 0.5791, 0.5483, 0.5559, 0.5579, 0.5568, 0.6436, 0.1281, 0.6364, 0.1197, 0.6275, 0.0, 0.6613, 0.1291, 0.2056, 0.2649, 0.2222, 0.2591, 0.2279, 0.3914, 0.2012, 0.2752, 0.8896, 0.2627, 0.9057, 0.2533, 0.9228, 0.2581, 0.9228, 0.3899, 0.304, 0.5561, 0.3329, 0.5632, 0.3346, 0.5864, 0.3249, 0.5874, 0.3329, 0.5632, 0.3562, 0.5609, 0.3579, 0.5841, 0.3346, 0.5864, 0.1707, 0.9246, 0.2023, 0.9629, 0.1639, 0.9381, 0.1566, 0.9374, 0.8802, 0.3964, 0.897, 0.4016, 0.897, 0.5343, 0.8639, 0.4062, 0.2613, 0.5468, 0.2846, 0.5445, 0.2853, 0.5542, 0.262, 0.5565, 0.9923, 0.4513, 0.978, 0.4411, 1.0, 0.3964, 1.0, 0.4496, 0.9541, 0.8486, 0.9356, 0.8494, 0.9227, 0.8372, 0.9541, 0.7989, 0.3312, 0.5399, 0.3545, 0.5376, 0.3562, 0.5609, 0.3329, 0.5632, 0.1848, 0.9118, 0.2023, 0.9135, 0.2023, 0.9629, 0.1707, 0.9246, 0.971, 0.2635, 0.9865, 0.2533, 0.9937, 0.2549, 0.9937, 0.308, 0.2596, 0.5236, 0.2829, 0.5213, 0.2846, 0.5445, 0.2613, 0.5468, 0.2829, 0.5213, 0.3062, 0.519, 0.3079, 0.5422, 0.2846, 0.5445, 0.3062, 0.519, 0.3295, 0.5166, 0.3312, 0.5399, 0.3079, 0.5422, 0.3295, 0.5166, 0.3528, 0.5143, 0.3545, 0.5376, 0.3312, 0.5399, 0.3528, 0.5143, 0.3761, 0.512, 0.3778, 0.5353, 0.3545, 0.5376, 0.3761, 0.512, 0.3994, 0.5097, 0.4011, 0.533, 0.3778, 0.5353, 0.2589, 0.514, 0.2822, 0.5116, 0.2829, 0.5213, 0.2596, 0.5236, 0.2822, 0.5116, 0.2993, 0.4904, 0.3062, 0.519, 0.2829, 0.5213, 0.2993, 0.4904, 0.3278, 0.4934, 0.3295, 0.5166, 0.3062, 0.519, 0.3278, 0.4934, 0.3511, 0.4911, 0.3528, 0.5143, 0.3295, 0.5166, 0.3511, 0.4911, 0.365, 0.4839, 0.3761, 0.512, 0.3528, 0.5143, 0.365, 0.4839, 0.3987, 0.5001, 0.3994, 0.5097, 0.3761, 0.512, 0.7214, 0.6786, 0.6982, 0.7788, 0.7062, 0.6564, 0.712, 0.674, 0.03306, 0.9132, 0.0, 0.8066, 0.01387, 0.7878, 0.03306, 0.8012, 0.9932, 0.3611, 0.9857, 0.3627, 0.971, 0.3527, 0.9932, 0.308, 0.3261, 0.4701, 0.3494, 0.4678, 0.3511, 0.4911, 0.3278, 0.4934, 0.9782, 0.9342, 0.9852, 0.936, 0.9852, 0.9892, 0.9624, 0.9448, 0.3727, 0.4655, 0.426, 0.3914, 0.3977, 0.4864, 0.3744, 0.4887, 0.09872, 0.9652, 0.06611, 0.8983, 0.07864, 0.8786, 0.09872, 0.8906, 0.1806, 0.6681, 0.1877, 0.6598, 0.2055, 0.6587, 0.1717, 0.7878, 0.3148, 0.4478, 0.3244, 0.4468, 0.3261, 0.4701, 0.3165, 0.4711, 0.3244, 0.4468, 0.3477, 0.4445, 0.3494, 0.4678, 0.3261, 0.4701, 0.3477, 0.4445, 0.3574, 0.4436, 0.3591, 0.4668, 0.3494, 0.4678, 0.2916, 0.656, 0.2914, 0.6664, 0.2241, 0.7664, 0.2777, 0.643, 0.7319, 0.2601, 0.7487, 0.2438, 0.7853, 0.3663, 0.7323, 0.2654, 0.1477, 0.6206, 0.1598, 0.6066, 0.1738, 0.6332, 0.07551, 0.7144, 0.1218, 0.5974, 0.1719, 0.5925, 0.1859, 0.6191, 0.1809, 0.6249, 0.1719, 0.5925, 0.184, 0.5784, 0.198, 0.605, 0.1859, 0.6191, 0.8271, 0.5726, 0.779, 0.5899, 0.8206, 0.5397, 0.8271, 0.5429, 0.3453, 0.6305, 0.345, 0.6481, 0.3453, 0.7705, 0.3185, 0.6433, 0.8756, 0.8989, 0.8929, 0.8921, 0.8929, 0.897, 0.8756, 0.9038, 0.2079, 0.8498, 0.1566, 0.8498, 0.1575, 0.8424, 0.2084, 0.845, 0.1183, 0.5907, 0.1579, 0.5659, 0.1719, 0.5925, 0.1218, 0.5974, 0.1579, 0.5659, 0.17, 0.5518, 0.184, 0.5784, 0.1719, 0.5925, 0.8271, 0.6023, 0.779, 0.5973, 0.779, 0.5899, 0.8271, 0.5726, 0.1525, 0.551, 0.2001, 0.5347, 0.2024, 0.5391, 0.156, 0.5576, 0.1642, 0.1, 0.1452, 0.0, 0.1958, 0.1091, 0.1792, 0.1148, 0.0, 0.5708, 0.1318, 0.5533, 0.1458, 0.5799, 0.1337, 0.594, 0.1389, 0.5451, 0.1439, 0.5393, 0.1579, 0.5659, 0.1183, 0.5907, 0.1439, 0.5393, 0.156, 0.5252, 0.17, 0.5518, 0.1579, 0.5659, 0.8271, 0.6321, 0.8206, 0.6288, 0.779, 0.5973, 0.8271, 0.6023, 0.8241, 0.1239, 0.8537, 0.2533, 0.7853, 0.1362, 0.7945, 0.1213, 0.4287, 0.9468, 0.3922, 0.8851, 0.4109, 0.8615, 0.4287, 0.8669, 0.1106, 0.5351, 0.1178, 0.5267, 0.1318, 0.5533, 0.0, 0.5708, 0.1249, 0.5185, 0.1299, 0.5126, 0.1439, 0.5393, 0.1389, 0.5451, 0.1299, 0.5126, 0.142, 0.4986, 0.156, 0.5252, 0.1439, 0.5393, 0.142, 0.4986, 0.1471, 0.4927, 0.161, 0.5193, 0.156, 0.5252, 0.8537, 0.1265, 0.8483, 0.1353, 0.8537, 0.2533, 0.8241, 0.1239, 0.4129, 0.8448, 0.3966, 0.8615, 0.3453, 0.7518, 0.4076, 0.8445, 0.5767, 0.7579, 0.5771, 0.7755, 0.5502, 0.7627, 0.5771, 0.6355, 0.8271, 0.5818, 0.8751, 0.5991, 0.8751, 0.6288, 0.8686, 0.6321, 0.6399, 0.2095, 0.6278, 0.1954, 0.6417, 0.1688, 0.6539, 0.1828, 0.6278, 0.1954, 0.5777, 0.1904, 0.6367, 0.1629, 0.6417, 0.1688, 0.6156, 0.1813, 0.6035, 0.1672, 0.5314, 0.07338, 0.6296, 0.1547, 0.6681, 0.2672, 0.656, 0.2531, 0.6583, 0.2488, 0.6704, 0.2629, 0.656, 0.2531, 0.6084, 0.2369, 0.6119, 0.2302, 0.6583, 0.2488, 0.8271, 0.5744, 0.8751, 0.5694, 0.8751, 0.5991, 0.8271, 0.5818, 0.6259, 0.2361, 0.6138, 0.222, 0.6278, 0.1954, 0.6399, 0.2095, 0.6138, 0.222, 0.5742, 0.1971, 0.5777, 0.1904, 0.6278, 0.1954, 0.2099, 0.9118, 0.1587, 0.9118, 0.1581, 0.907, 0.209, 0.9044, 0.6523, 0.2972, 0.5691, 0.3487, 0.6501, 0.2642, 0.6622, 0.2783, 0.8471, 0.7794, 0.8074, 0.6527, 0.8316, 0.6355, 0.8471, 0.6438, 0.8686, 0.5429, 0.8751, 0.5397, 0.8751, 0.5694, 0.8271, 0.5744, 0.6119, 0.2627, 0.5998, 0.2486, 0.6138, 0.222, 0.6259, 0.2361, 0.5998, 0.2486, 0.5948, 0.2428, 0.5742, 0.1971, 0.6138, 0.222, 0.5877, 0.2345, 0.4559, 0.217, 0.5895, 0.1938, 0.6017, 0.2079, 0.9587, 0.7989, 0.9227, 0.7401, 0.9416, 0.7172, 0.9587, 0.7212, 0.7923, 0.6748, 0.7831, 0.6699, 0.8074, 0.6527, 0.8471, 0.7794, 0.6029, 0.2951, 0.5979, 0.2893, 0.6119, 0.2627, 0.6169, 0.2685, 0.5979, 0.2893, 0.5858, 0.2752, 0.5998, 0.2486, 0.6119, 0.2627, 0.5858, 0.2752, 0.5808, 0.2694, 0.5948, 0.2428, 0.5998, 0.2486, 0.5737, 0.2611, 0.5665, 0.2528, 0.4559, 0.217, 0.5877, 0.2345, 0.8163, 0.9122, 0.8258, 0.8908, 0.8469, 0.9008, 0.8469, 0.9711, 0.2241, 0.6305, 0.3113, 0.5888, 0.3129, 0.612, 0.2992, 0.6134, 0.3249, 0.5874, 0.3346, 0.5864, 0.3362, 0.6097, 0.3266, 0.6107, 0.3346, 0.5864, 0.3579, 0.5841, 0.3595, 0.6074, 0.3362, 0.6097, 0.3579, 0.5841, 0.3675, 0.5832, 0.3692, 0.6064, 0.3595, 0.6074, 0.5914, 0.2622, 0.4713, 0.2972, 0.5665, 0.2528, 0.5737, 0.2611, 0.9846, 0.7153, 0.9772, 0.7312, 0.9587, 0.7079, 0.9846, 0.6355, 0.5771, 0.6355, 0.5502, 0.7627, 0.5234, 0.75, 0.5232, 0.7396, 0.6589, 0.1887, 0.6539, 0.1828, 0.6679, 0.1562, 0.6729, 0.1621, 0.6539, 0.1828, 0.6417, 0.1688, 0.6557, 0.1422, 0.6679, 0.1562, 0.6417, 0.1688, 0.6367, 0.1629, 0.6507, 0.1363, 0.6557, 0.1422, 0.6296, 0.1547, 0.5314, 0.07338, 0.6364, 0.1197, 0.6436, 0.1281, 0.1274, 0.897, 0.13, 0.8786, 0.1562, 0.8934, 0.1562, 0.9703, 0.07551, 0.7144, 0.1738, 0.6332, 0.1877, 0.6598, 0.1806, 0.6681, 0.1809, 0.6249, 0.1859, 0.6191, 0.1999, 0.6457, 0.1948, 0.6515, 0.1859, 0.6191, 0.198, 0.605, 0.212, 0.6316, 0.1999, 0.6457, 0.198, 0.605, 0.203, 0.5992, 0.217, 0.6258, 0.212, 0.6316, 0.3185, 0.6433, 0.3453, 0.7705, 0.2914, 0.6664, 0.2916, 0.656, 0.7831, 0.9365, 0.7944, 0.916, 0.8151, 0.9266, 0.8151, 0.9859, 0.01541, 0.4906, 0.1355, 0.5257, 0.1178, 0.5267, 0.1106, 0.5351, 0.5993, 0.4437, 0.5896, 0.4428, 0.5913, 0.4195, 0.601, 0.4205, 0.5896, 0.4428, 0.5663, 0.4405, 0.568, 0.4172, 0.5913, 0.4195, 0.5663, 0.4405, 0.5567, 0.4395, 0.5584, 0.4163, 0.568, 0.4172, 0.5431, 0.4382, 0.4559, 0.3964, 0.531, 0.4135, 0.5447, 0.4149, 0.8406, 0.1181, 0.7886, 0.01534, 0.7972, 0.0165, 0.8071, 0.001969, 0.9475, 0.2568, 0.9475, 0.3685, 0.9228, 0.2533, 0.9457, 0.2581, 0.8924, 0.1176, 0.8406, 0.01561, 0.8493, 0.01685, 0.8588, 0.001859, 0.9587, 0.8234, 0.981, 0.7312, 0.981, 0.8347, 0.9596, 0.8254, 0.6814, 0.8912, 0.6295, 0.7907, 0.6381, 0.7922, 0.6478, 0.7763, 0.9586, 0.1121, 0.979, 0.0, 0.979, 0.1205, 0.9581, 0.11, 0.9825, 0.2248, 0.9602, 0.1326, 0.9611, 0.1306, 0.9825, 0.1213, 0.8378, 0.3554, 0.8896, 0.2533, 0.856, 0.3691, 0.8465, 0.3541, 0.9475, 0.3617, 0.971, 0.2533, 0.971, 0.3703, 0.9496, 0.3609, 0.56, 0.8912, 0.5079, 0.7909, 0.5164, 0.7925, 0.5266, 0.7765, 0.4559, 0.8758, 0.5079, 0.7755, 0.4746, 0.8903, 0.4644, 0.8742, 0.9602, 0.2382, 0.9367, 0.1299, 0.9388, 0.1306, 0.9602, 0.1213, 0.4276, 0.5046, 0.4555, 0.3914, 0.4555, 0.5035, 0.426, 0.4975, 0.5079, 0.7755, 0.5079, 0.8912, 0.5038, 0.8847, 0.4746, 0.8903, 0.8924, 0.0, 0.8924, 0.1176, 0.8588, 0.001859, 0.8886, 0.006124, 0.9227, 0.7462, 0.895, 0.6355, 0.8933, 0.6431, 0.9227, 0.6385, 0.1566, 0.7878, 0.1566, 0.876, 0.152, 0.8677, 0.1313, 0.8786, 0.9, 0.1213, 0.9, 0.2428, 0.8758, 0.1217, 0.894, 0.1254, 0.4555, 0.6177, 0.4276, 0.5046, 0.426, 0.5116, 0.4555, 0.5056, 0.56, 0.7755, 0.56, 0.8912, 0.5266, 0.7765, 0.5558, 0.7821, 0.7614, 0.5359, 0.7783, 0.6132, 0.7749, 0.6043, 0.7532, 0.6132, 0.8933, 0.6355, 0.8933, 0.7575, 0.8698, 0.6358, 0.8869, 0.6399, 0.8896, 0.2533, 0.8896, 0.371, 0.8858, 0.3649, 0.856, 0.3691, 0.895, 0.8568, 0.9227, 0.7462, 0.9227, 0.8539, 0.8933, 0.8493, 0.5771, 0.8773, 0.6253, 0.775, 0.5959, 0.891, 0.5857, 0.8755, 0.978, 0.5169, 0.9576, 0.4048, 0.9571, 0.4069, 0.978, 0.3964, 0.7853, 0.358, 0.8336, 0.2533, 0.8043, 0.3707, 0.7939, 0.3565, 0.9571, 0.5142, 0.9337, 0.405, 0.9357, 0.4059, 0.9571, 0.3964, 0.9624, 0.9342, 0.9792, 0.8568, 0.9874, 0.9342, 0.9658, 0.9253, 0.8933, 0.7575, 0.8933, 0.8795, 0.8869, 0.8751, 0.8698, 0.8792, 0.1114, 0.7904, 0.1114, 0.8786, 0.086, 0.7878, 0.1067, 0.7987, 0.7445, 0.7788, 0.7445, 0.9003, 0.7385, 0.8962, 0.7203, 0.8998, 0.3518, 0.6878, 0.454, 0.7518, 0.3464, 0.702, 0.3589, 0.6877, 0.1114, 0.8786, 0.06611, 0.8037, 0.07457, 0.8082, 0.086, 0.7878, 0.1114, 0.8627, 0.1566, 0.7878, 0.1313, 0.8786, 0.1198, 0.8582, 0.7886, 0.0, 0.6864, 0.06398, 0.6936, 0.06408, 0.6811, 0.04975, 0.6814, 0.775, 0.6814, 0.8912, 0.6478, 0.7763, 0.6774, 0.7814, 0.8336, 0.2533, 0.8378, 0.3714, 0.8336, 0.3656, 0.8043, 0.3707, 0.8406, 0.0, 0.8406, 0.1181, 0.8071, 0.001969, 0.8366, 0.005935, 0.6253, 0.775, 0.6295, 0.8911, 0.6253, 0.8848, 0.5959, 0.891, 0.9, 0.2428, 0.8537, 0.1303, 0.8612, 0.1317, 0.8758, 0.1217, 0.8471, 0.8702, 0.8933, 0.7575, 0.8698, 0.8792, 0.8541, 0.8685, 0.454, 0.6305, 0.3518, 0.6878, 0.3589, 0.6877, 0.3453, 0.6613, 0.8939, 0.1113, 0.922, 0.0, 0.922, 0.1092, 0.8924, 0.1039, 0.8459, 0.8908, 0.8178, 0.7794, 0.8163, 0.7869, 0.8459, 0.7815, 0.6864, 0.06398, 0.7886, 0.1213, 0.68, 0.09047, 0.6936, 0.06408, 0.8933, 0.7575, 0.8471, 0.6448, 0.8541, 0.6465, 0.8698, 0.6358, 0.6982, 0.8913, 0.7445, 0.7788, 0.7203, 0.8998, 0.7056, 0.8898, 0.656, 0.2531, 0.6681, 0.2672, 0.6622, 0.2783, 0.6501, 0.2642, 0.6704, 0.2629, 0.6583, 0.2488, 0.6641, 0.2376, 0.6762, 0.2517, 0.1841, 0.1444, 0.1915, 0.1269, 0.2004, 0.1356, 0.193, 0.1531, 0.1881, 0.1235, 0.1807, 0.141, 0.1718, 0.1323, 0.1792, 0.1148, 0.8929, 0.8921, 0.8756, 0.8989, 0.8756, 0.8863, 0.8929, 0.8795, 0.8756, 0.9038, 0.8929, 0.897, 0.8929, 0.9096, 0.8756, 0.9164, 0.4086, 0.2504, 0.416, 0.2679, 0.4072, 0.2766, 0.3997, 0.2591, 0.4195, 0.2645, 0.412, 0.247, 0.4209, 0.2383, 0.4284, 0.2558, 0.3444, 0.7829, 0.3267, 0.7899, 0.3267, 0.7774, 0.3444, 0.7705, 0.6292, 0.8911, 0.6292, 0.9422, 0.6076, 0.9053, 0.6281, 0.8941, 0.1453, 0.1753, 0.1841, 0.1444, 0.193, 0.1531, 0.1855, 0.1706, 0.3267, 0.7947, 0.3444, 0.7877, 0.3444, 0.8002, 0.3267, 0.8072, 0.9221, 0.6027, 0.8771, 0.5793, 0.882, 0.5678, 0.8998, 0.5675, 0.5594, 0.944, 0.5594, 0.9959, 0.5363, 0.9555, 0.5563, 0.9434, 0.3267, 0.8244, 0.3444, 0.8314, 0.3444, 0.8438, 0.3267, 0.8369, 0.3472, 0.8919, 0.3922, 0.8685, 0.3699, 0.9038, 0.3522, 0.9034, 0.9528, 0.9435, 0.9528, 0.9954, 0.9497, 0.996, 0.9298, 0.9839, 0.3444, 0.8266, 0.3267, 0.8196, 0.3267, 0.8072, 0.3444, 0.8141, 0.2238, 0.9118, 0.2238, 0.9628, 0.2227, 0.9598, 0.2023, 0.9487, 0.412, 0.247, 0.3732, 0.2161, 0.4135, 0.2208, 0.4209, 0.2383, 0.3732, 0.2161, 0.4303, 0.1897, 0.4347, 0.1999, 0.4135, 0.2208, 0.2837, 0.9865, 0.3083, 0.9616, 0.3095, 0.9959, 0.2794, 0.9959, 0.3667, 0.2521, 0.3679, 0.2213, 0.3923, 0.2416, 0.3711, 0.2624, 0.3922, 0.8685, 0.3922, 0.9316, 0.3818, 0.9314, 0.3699, 0.9038, 0.3455, 0.273, 0.3667, 0.2521, 0.3711, 0.2624, 0.3499, 0.2832, 0.3531, 0.2201, 0.3319, 0.2409, 0.3276, 0.2307, 0.3488, 0.2098, 0.1399, 0.1701, 0.1388, 0.1393, 0.1431, 0.129, 0.1643, 0.1498, 0.9221, 0.5397, 0.9221, 0.6027, 0.8998, 0.5675, 0.9116, 0.5398, 0.2024, 0.2017, 0.1453, 0.1753, 0.1855, 0.1706, 0.2067, 0.1915, 0.4555, 0.9915, 0.43, 0.9675, 0.4254, 0.9581, 0.4555, 0.9572, 0.2236, 0.2226, 0.2024, 0.2017, 0.2067, 0.1915, 0.2279, 0.2123, 0.1888, 0.2338, 0.21, 0.2546, 0.2056, 0.2649, 0.1844, 0.244, 0.2822, 0.5116, 0.2589, 0.514, 0.2579, 0.5003, 0.2812, 0.498, 0.262, 0.5565, 0.2853, 0.5542, 0.2863, 0.5678, 0.263, 0.5701, 0.1388, 0.1393, 0.1176, 0.1184, 0.1219, 0.1082, 0.1431, 0.129, 0.104, 0.1505, 0.1252, 0.1713, 0.1208, 0.1816, 0.09962, 0.1607, 0.6305, 0.5268, 0.6538, 0.5292, 0.6528, 0.5428, 0.6295, 0.5405, 0.6568, 0.4866, 0.6336, 0.4843, 0.6345, 0.4707, 0.6578, 0.473, 0.4303, 0.1897, 0.4515, 0.1688, 0.4559, 0.1791, 0.4347, 0.1999, 0.4379, 0.1368, 0.4167, 0.1576, 0.4124, 0.1474, 0.4336, 0.1265, 0.5594, 0.9609, 0.5767, 0.9677, 0.5767, 0.9803, 0.5594, 0.9735, 0.3922, 0.9918, 0.4177, 0.9468, 0.4177, 0.9934, 0.3943, 0.9941, 0.6958, 0.9459, 0.6952, 0.9963, 0.6958, 0.9994, 0.6754, 0.9879, 0.5767, 0.9628, 0.5594, 0.956, 0.5594, 0.9434, 0.5767, 0.9502, 0.209, 0.9044, 0.1581, 0.907, 0.1566, 0.8946, 0.1713, 0.885, 0.6583, 0.2488, 0.6119, 0.2302, 0.652, 0.2235, 0.6641, 0.2376, 0.2122, 0.5207, 0.2001, 0.5347, 0.1942, 0.5236, 0.2064, 0.5095, 0.6274, 0.9453, 0.628, 0.9957, 0.6076, 0.9537, 0.628, 0.9422, 0.7237, 0.9994, 0.6982, 0.9544, 0.7003, 0.9521, 0.7237, 0.9528, 0.2024, 0.5391, 0.2145, 0.525, 0.2203, 0.5361, 0.2082, 0.5502, 0.156, 0.5576, 0.2024, 0.5391, 0.2082, 0.5502, 0.1961, 0.5643, 0.2084, 0.845, 0.1575, 0.8424, 0.1952, 0.823, 0.2099, 0.8327, 0.422, 0.4978, 0.3987, 0.5001, 0.3977, 0.4864, 0.421, 0.4841, 0.5018, 0.8912, 0.5018, 0.9434, 0.4801, 0.9072, 0.4914, 0.8924, 0.7441, 0.9521, 0.6982, 0.9268, 0.7049, 0.9179, 0.7224, 0.9164, 0.4018, 0.5426, 0.4251, 0.5403, 0.426, 0.5539, 0.4028, 0.5562, 0.4995, 0.9434, 0.4995, 0.9873, 0.4935, 0.9778, 0.4762, 0.9749, 0.3879, 0.9316, 0.3879, 0.9774, 0.3647, 0.9452, 0.3827, 0.9406, 0.4907, 0.513, 0.514, 0.5153, 0.513, 0.5289, 0.4897, 0.5266, 0.6295, 0.9165, 0.6754, 0.8912, 0.6537, 0.9269, 0.6362, 0.9254, 0.56, 0.8912, 0.56, 0.9434, 0.5496, 0.9422, 0.5383, 0.9274, 0.5171, 0.4728, 0.4938, 0.4705, 0.4948, 0.4568, 0.5181, 0.4591, 0.9298, 0.9421, 0.9298, 0.9879, 0.9246, 0.9789, 0.9066, 0.9743, 0.6731, 0.943, 0.6731, 0.9869, 0.6498, 0.9554, 0.6671, 0.9525, 0.6731, 0.9869, 0.6295, 0.9732, 0.6397, 0.9715, 0.6498, 0.9554, 0.8872, 0.9562, 0.9298, 0.9421, 0.9066, 0.9743, 0.8977, 0.9589, 0.5141, 0.9167, 0.56, 0.8912, 0.5383, 0.9274, 0.5207, 0.9253, 0.6754, 0.8912, 0.6754, 0.943, 0.6652, 0.9421, 0.6537, 0.9269, 0.5892, 0.5834, 0.5908, 0.5601, 0.6045, 0.5614, 0.6028, 0.5847, 0.5483, 0.5559, 0.5466, 0.5791, 0.5329, 0.5778, 0.5346, 0.5545, 0.3879, 0.9774, 0.3453, 0.9633, 0.3558, 0.9606, 0.3647, 0.9452, 0.4559, 0.9571, 0.4995, 0.9434, 0.4762, 0.9749, 0.466, 0.9588, 0.7441, 0.9003, 0.7441, 0.9521, 0.7224, 0.9164, 0.7339, 0.9012, 0.5018, 0.9434, 0.4559, 0.9179, 0.4625, 0.9093, 0.4801, 0.9072, 0.3148, 0.4478, 0.3165, 0.4711, 0.3028, 0.4724, 0.3012, 0.4491, 0.3591, 0.4668, 0.3574, 0.4436, 0.371, 0.4422, 0.3727, 0.4655, 0.1575, 0.8424, 0.1901, 0.7878, 0.1987, 0.7935, 0.1952, 0.823, 0.203, 0.5992, 0.156, 0.5576, 0.1961, 0.5643, 0.2101, 0.5909, 0.927, 0.1082, 0.9517, 0.08331, 0.9517, 0.1185, 0.922, 0.1173, 0.1525, 0.551, 0.161, 0.5193, 0.1681, 0.5111, 0.1821, 0.5377, 0.1249, 0.5185, 0.1389, 0.5451, 0.1318, 0.5533, 0.1178, 0.5267, 0.161, 0.5193, 0.1471, 0.4927, 0.1542, 0.4845, 0.1681, 0.5111, 0.6119, 0.2302, 0.6589, 0.1887, 0.666, 0.1969, 0.652, 0.2235, 0.1764, 0.8498, 0.209, 0.9044, 0.1713, 0.885, 0.1678, 0.8555, 0.6169, 0.2685, 0.6084, 0.2369, 0.638, 0.2501, 0.624, 0.2768, 0.9015, 0.2065, 0.9251, 0.2325, 0.9297, 0.2417, 0.9, 0.2417, 0.6029, 0.2951, 0.6169, 0.2685, 0.624, 0.2768, 0.61, 0.3034, 0.5948, 0.2428, 0.5808, 0.2694, 0.5737, 0.2611, 0.5877, 0.2345, 0.3249, 0.5874, 0.3266, 0.6107, 0.3129, 0.612, 0.3113, 0.5888, 0.3692, 0.6064, 0.3675, 0.5832, 0.3811, 0.5818, 0.3828, 0.6051, 0.6589, 0.1887, 0.6729, 0.1621, 0.68, 0.1703, 0.666, 0.1969, 0.6507, 0.1363, 0.6367, 0.1629, 0.6296, 0.1547, 0.6436, 0.1281, 0.1809, 0.6249, 0.1948, 0.6515, 0.1877, 0.6598, 0.1738, 0.6332, 0.217, 0.6258, 0.203, 0.5992, 0.2101, 0.5909, 0.2241, 0.6175, 0.5993, 0.4437, 0.601, 0.4205, 0.6146, 0.4218, 0.6129, 0.4451, 0.5584, 0.4163, 0.5567, 0.4395, 0.5431, 0.4382, 0.5447, 0.4149])
me_cube.materials.append(mat_material)
me_cube.use_mirror_vertex_groups = False
me_cube.update()

# ---- objects
ob_cube = bpy.data.objects.new('Cube', me_cube)

# ---- transforms, parenting, visibility, modifiers, constraints
ob_cube.location = (0.0, 0.0, 0.0)
ob_cube.scale = (0.3838, 0.3838, 0.3838)
ob_cube.lock_rotations_4d = False
ob_cube.empty_display_type = 'ARROWS'
ob_cube.lineart.crease_threshold = 0.0

# ---- collection membership
col_collection.objects.link(ob_cube)

# ---- scene / render settings (as saved in the file)
scene.frame_start = 1; scene.frame_end = 250; scene.frame_set(94)
scene.render.engine = 'BLENDER_EEVEE_NEXT'
scene.cycles.sampling_pattern = 'TABULATED_SOBOL'
scene.cycles.use_light_tree = False
scene.view_settings.view_transform = 'Filmic'
bpy.context.view_layer.update()

# ---- added for rendering (the .blend has no active camera and no usable light): camera, sun
cam_auto = bpy.data.cameras.new('AutoCamera')
cam_auto.lens = 50.0
cam_auto.sensor_width = 36.0
cam_auto.clip_end = 1000.0
ob_auto_camera = bpy.data.objects.new('AutoCamera', cam_auto)
scene.collection.objects.link(ob_auto_camera)
ob_auto_camera.location = (2.95775, -3.54931, 2.3662)
ob_auto_camera.rotation_euler = (1.09748, -7.21219e-08, 0.694738)
scene.camera = ob_auto_camera
light_auto_sun = bpy.data.lights.new('AutoSun', 'SUN')
light_auto_sun.energy = 3.0
light_auto_sun.angle = 0.0523599
ob_auto_sun = bpy.data.objects.new('AutoSun', light_auto_sun)
scene.collection.objects.link(ob_auto_sun)
ob_auto_sun.rotation_euler = (0.872665, 0.174533, 0.523599)
bpy.context.view_layer.update()

